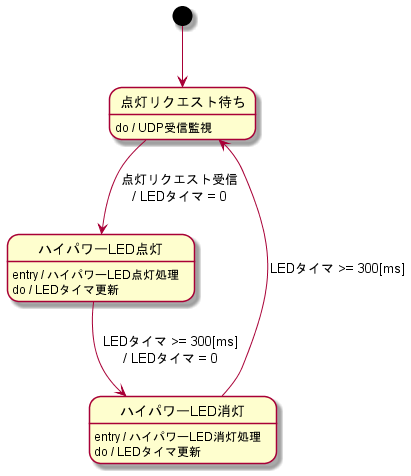

The diagram above was rendered by PlantUML. Its source (embedded in the PNG):
@startuml StateTransitionDiagram_leader
 
[*] --> 点灯リクエスト待ち
点灯リクエスト待ち --> ハイパワーLED点灯 : 点灯リクエスト受信\n/ LEDタイマ = 0
ハイパワーLED点灯 --> ハイパワーLED消灯 : LEDタイマ >= 300[ms]\n/ LEDタイマ = 0
ハイパワーLED消灯 --> 点灯リクエスト待ち :  LEDタイマ >= 300[ms]

点灯リクエスト待ち: do / UDP受信監視

ハイパワーLED点灯: entry / ハイパワーLED点灯処理
ハイパワーLED点灯: do / LEDタイマ更新

ハイパワーLED消灯: entry / ハイパワーLED消灯処理
ハイパワーLED消灯: do / LEDタイマ更新

@enduml